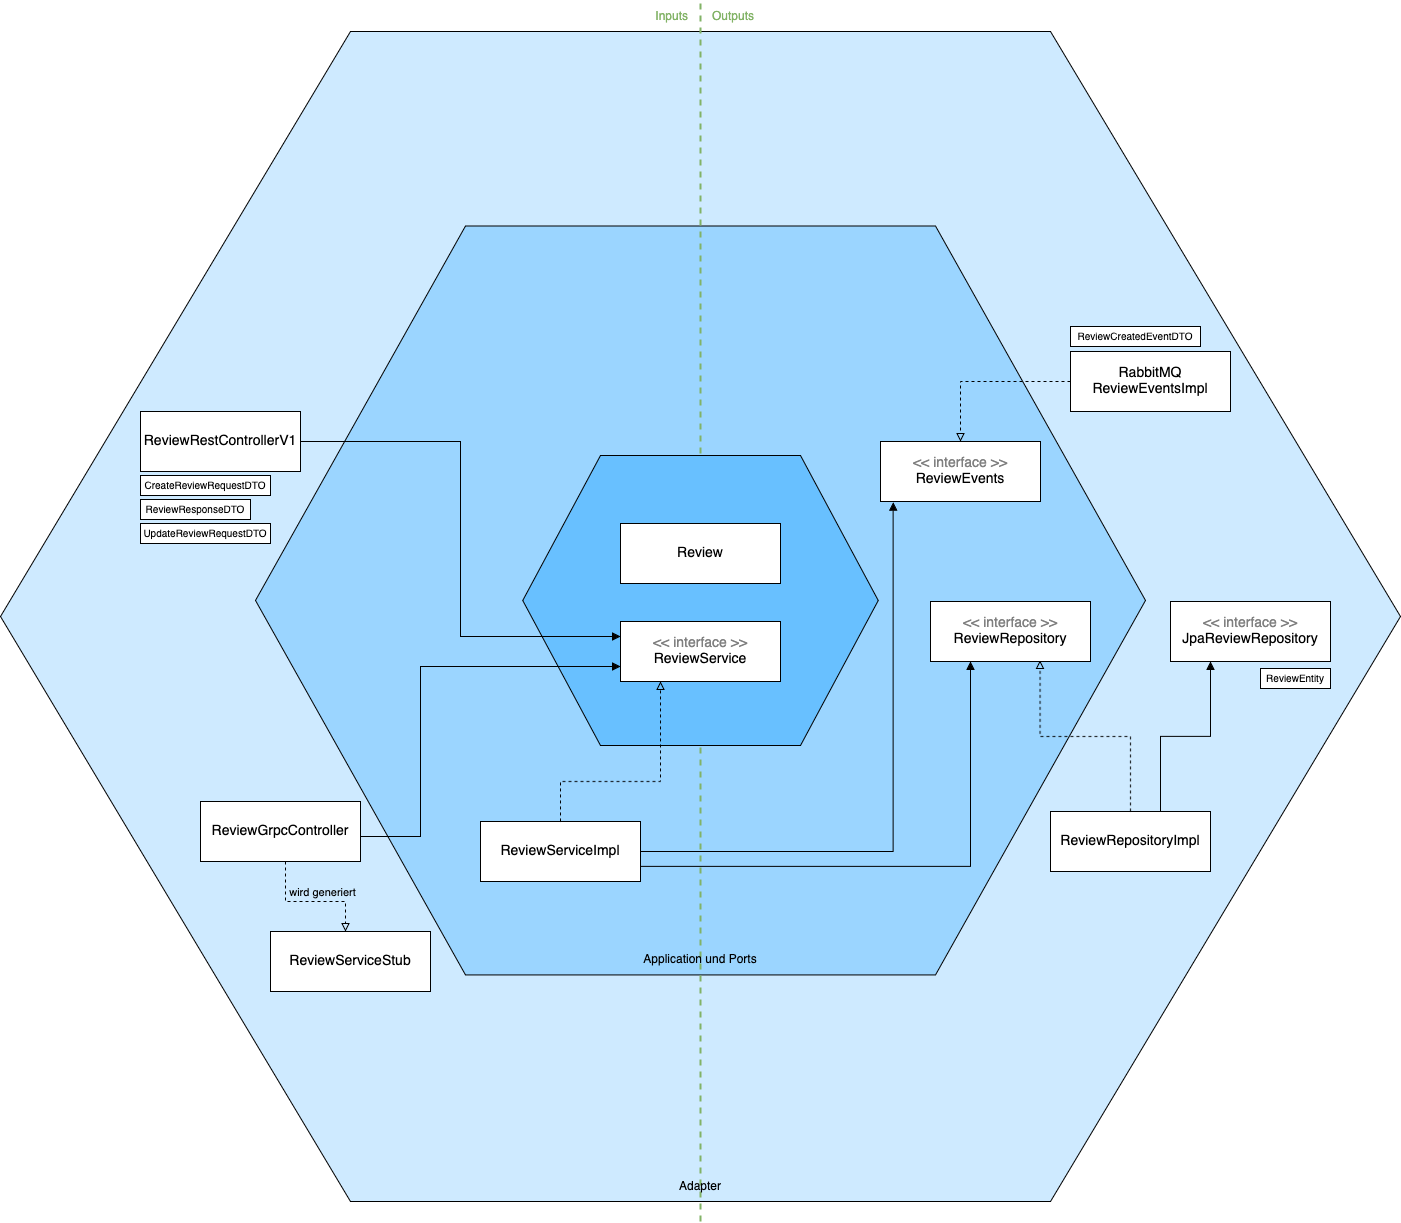

The diagram above was exported from draw.io. Its source (the exported page's mxGraphModel, read from the mxfile embedded in the PNG):
<mxGraphModel dx="3002" dy="1981" grid="1" gridSize="10" guides="1" tooltips="1" connect="1" arrows="1" fold="1" page="1" pageScale="1" pageWidth="827" pageHeight="1169" math="0" shadow="0">
  <root>
    <mxCell id="0" />
    <mxCell id="1" parent="0" />
    <mxCell id="fHIm1r6-pVbR7uOzrHsc-70" style="edgeStyle=orthogonalEdgeStyle;shape=connector;rounded=0;orthogonalLoop=1;jettySize=auto;html=1;entryX=0.5;entryY=1;entryDx=0;entryDy=0;strokeColor=default;align=center;verticalAlign=middle;fontFamily=Helvetica;fontSize=11;fontColor=default;labelBackgroundColor=default;endArrow=block;endFill=1;" parent="1" source="fHIm1r6-pVbR7uOzrHsc-29" target="fHIm1r6-pVbR7uOzrHsc-34" edge="1">
      <mxGeometry relative="1" as="geometry" />
    </mxCell>
    <mxCell id="fHIm1r6-pVbR7uOzrHsc-29" value="" style="shape=hexagon;perimeter=hexagonPerimeter2;whiteSpace=wrap;html=1;fixedSize=1;size=350;fillColor=#CEEAFF;" parent="1" vertex="1">
      <mxGeometry x="-1290" y="-390" width="1400" height="1170" as="geometry" />
    </mxCell>
    <mxCell id="fHIm1r6-pVbR7uOzrHsc-30" value="" style="shape=hexagon;perimeter=hexagonPerimeter2;whiteSpace=wrap;html=1;fixedSize=1;size=210;fillColor=#9BD5FF;" parent="1" vertex="1">
      <mxGeometry x="-1035" y="-195.45999999999998" width="890" height="748.91" as="geometry" />
    </mxCell>
    <mxCell id="fHIm1r6-pVbR7uOzrHsc-37" style="edgeStyle=orthogonalEdgeStyle;rounded=0;orthogonalLoop=1;jettySize=auto;html=1;entryX=0.079;entryY=1.011;entryDx=0;entryDy=0;endArrow=block;endFill=1;entryPerimeter=0;" parent="1" source="fHIm1r6-pVbR7uOzrHsc-38" target="fHIm1r6-pVbR7uOzrHsc-40" edge="1">
      <mxGeometry relative="1" as="geometry" />
    </mxCell>
    <mxCell id="fHIm1r6-pVbR7uOzrHsc-40" value="&lt;div&gt;&lt;font color=&quot;#808080&quot;&gt;&amp;lt;&amp;lt; interface &amp;gt;&amp;gt;&lt;/font&gt;&lt;/div&gt;&lt;div&gt;&lt;font&gt;ReviewEvents&lt;br&gt;&lt;/font&gt;&lt;/div&gt;" style="rounded=0;whiteSpace=wrap;html=1;fontSize=14;" parent="1" vertex="1">
      <mxGeometry x="-410" y="20" width="160" height="60" as="geometry" />
    </mxCell>
    <mxCell id="fHIm1r6-pVbR7uOzrHsc-41" value="&lt;div&gt;&lt;font color=&quot;#808080&quot;&gt;&amp;lt;&amp;lt; interface &amp;gt;&amp;gt;&lt;/font&gt;&lt;/div&gt;&lt;div&gt;&lt;font&gt;ReviewRepository&lt;br&gt;&lt;/font&gt;&lt;/div&gt;" style="rounded=0;whiteSpace=wrap;html=1;fontSize=14;" parent="1" vertex="1">
      <mxGeometry x="-360" y="180" width="160" height="60" as="geometry" />
    </mxCell>
    <mxCell id="fHIm1r6-pVbR7uOzrHsc-42" style="edgeStyle=orthogonalEdgeStyle;rounded=0;orthogonalLoop=1;jettySize=auto;html=1;endArrow=block;endFill=1;exitX=1;exitY=0.75;exitDx=0;exitDy=0;entryX=0.25;entryY=1;entryDx=0;entryDy=0;" parent="1" source="fHIm1r6-pVbR7uOzrHsc-38" target="fHIm1r6-pVbR7uOzrHsc-41" edge="1">
      <mxGeometry relative="1" as="geometry" />
    </mxCell>
    <mxCell id="fHIm1r6-pVbR7uOzrHsc-46" style="edgeStyle=orthogonalEdgeStyle;rounded=0;orthogonalLoop=1;jettySize=auto;html=1;endArrow=block;endFill=0;dashed=1;entryX=0.5;entryY=0;entryDx=0;entryDy=0;" parent="1" source="fHIm1r6-pVbR7uOzrHsc-45" target="fHIm1r6-pVbR7uOzrHsc-40" edge="1">
      <mxGeometry relative="1" as="geometry" />
    </mxCell>
    <mxCell id="fHIm1r6-pVbR7uOzrHsc-45" value="&lt;div&gt;&lt;font&gt;RabbitMQ&lt;/font&gt;&lt;/div&gt;&lt;div&gt;&lt;font&gt;ReviewEventsImpl&lt;/font&gt;&lt;/div&gt;" style="rounded=0;whiteSpace=wrap;html=1;fontSize=14;" parent="1" vertex="1">
      <mxGeometry x="-220" y="-70" width="160" height="60" as="geometry" />
    </mxCell>
    <mxCell id="fHIm1r6-pVbR7uOzrHsc-76" style="edgeStyle=orthogonalEdgeStyle;shape=connector;rounded=0;orthogonalLoop=1;jettySize=auto;html=1;entryX=0.25;entryY=1;entryDx=0;entryDy=0;strokeColor=default;align=center;verticalAlign=middle;fontFamily=Helvetica;fontSize=11;fontColor=default;labelBackgroundColor=default;endArrow=block;endFill=1;" parent="1" source="fHIm1r6-pVbR7uOzrHsc-49" target="fHIm1r6-pVbR7uOzrHsc-51" edge="1">
      <mxGeometry relative="1" as="geometry">
        <Array as="points">
          <mxPoint x="-130" y="315" />
          <mxPoint x="-80" y="315" />
        </Array>
      </mxGeometry>
    </mxCell>
    <mxCell id="fHIm1r6-pVbR7uOzrHsc-49" value="&lt;div&gt;&lt;font&gt;ReviewRepositoryImpl&lt;/font&gt;&lt;/div&gt;" style="rounded=0;whiteSpace=wrap;html=1;fontSize=14;" parent="1" vertex="1">
      <mxGeometry x="-240" y="390" width="160" height="60" as="geometry" />
    </mxCell>
    <mxCell id="fHIm1r6-pVbR7uOzrHsc-50" style="edgeStyle=orthogonalEdgeStyle;shape=connector;rounded=0;orthogonalLoop=1;jettySize=auto;html=1;entryX=0.685;entryY=0.983;entryDx=0;entryDy=0;entryPerimeter=0;strokeColor=default;align=center;verticalAlign=middle;fontFamily=Helvetica;fontSize=11;fontColor=default;labelBackgroundColor=default;endArrow=block;endFill=0;dashed=1;" parent="1" source="fHIm1r6-pVbR7uOzrHsc-49" target="fHIm1r6-pVbR7uOzrHsc-41" edge="1">
      <mxGeometry relative="1" as="geometry" />
    </mxCell>
    <mxCell id="fHIm1r6-pVbR7uOzrHsc-51" value="&lt;div&gt;&lt;font color=&quot;#808080&quot;&gt;&amp;lt;&amp;lt; interface &amp;gt;&amp;gt;&lt;/font&gt;&lt;br&gt;&lt;/div&gt;&lt;div&gt;JpaReviewRepository&lt;/div&gt;" style="rounded=0;whiteSpace=wrap;html=1;fontSize=14;" parent="1" vertex="1">
      <mxGeometry x="-120" y="180" width="160" height="60" as="geometry" />
    </mxCell>
    <mxCell id="fHIm1r6-pVbR7uOzrHsc-53" value="&lt;font style=&quot;font-size: 10px;&quot;&gt;ReviewEntity&lt;/font&gt;" style="rounded=0;whiteSpace=wrap;html=1;strokeColor=default;align=center;verticalAlign=middle;fontFamily=Helvetica;fontSize=12;fontColor=default;fillColor=default;" parent="1" vertex="1">
      <mxGeometry x="-30" y="247" width="70" height="20" as="geometry" />
    </mxCell>
    <mxCell id="fHIm1r6-pVbR7uOzrHsc-55" value="&lt;div&gt;&lt;font&gt;ReviewRestControllerV1&lt;/font&gt;&lt;/div&gt;" style="rounded=0;whiteSpace=wrap;html=1;fontSize=14;" parent="1" vertex="1">
      <mxGeometry x="-1150" y="-10" width="160" height="60" as="geometry" />
    </mxCell>
    <mxCell id="fHIm1r6-pVbR7uOzrHsc-58" value="&lt;font style=&quot;font-size: 10px;&quot;&gt;CreateReviewRequestDTO&lt;/font&gt;" style="rounded=0;whiteSpace=wrap;html=1;strokeColor=default;align=center;verticalAlign=middle;fontFamily=Helvetica;fontSize=12;fontColor=default;fillColor=default;" parent="1" vertex="1">
      <mxGeometry x="-1150" y="54" width="130" height="20" as="geometry" />
    </mxCell>
    <mxCell id="fHIm1r6-pVbR7uOzrHsc-59" value="&lt;div&gt;&lt;font style=&quot;font-size: 10px;&quot;&gt;ReviewResponseDTO&lt;/font&gt;&lt;/div&gt;" style="rounded=0;whiteSpace=wrap;html=1;strokeColor=default;align=center;verticalAlign=middle;fontFamily=Helvetica;fontSize=12;fontColor=default;fillColor=default;" parent="1" vertex="1">
      <mxGeometry x="-1150" y="78" width="110" height="20" as="geometry" />
    </mxCell>
    <mxCell id="fHIm1r6-pVbR7uOzrHsc-60" value="&lt;div&gt;&lt;font style=&quot;font-size: 10px;&quot;&gt;UpdateReviewRequestDTO&lt;/font&gt;&lt;/div&gt;" style="rounded=0;whiteSpace=wrap;html=1;strokeColor=default;align=center;verticalAlign=middle;fontFamily=Helvetica;fontSize=12;fontColor=default;fillColor=default;" parent="1" vertex="1">
      <mxGeometry x="-1150" y="102" width="130" height="20" as="geometry" />
    </mxCell>
    <mxCell id="fHIm1r6-pVbR7uOzrHsc-64" style="edgeStyle=orthogonalEdgeStyle;shape=connector;rounded=0;orthogonalLoop=1;jettySize=auto;html=1;strokeColor=default;align=center;verticalAlign=middle;fontFamily=Helvetica;fontSize=11;fontColor=default;labelBackgroundColor=default;endArrow=block;endFill=0;dashed=1;" parent="1" source="fHIm1r6-pVbR7uOzrHsc-61" target="fHIm1r6-pVbR7uOzrHsc-63" edge="1">
      <mxGeometry relative="1" as="geometry">
        <Array as="points">
          <mxPoint x="-1005" y="480" />
          <mxPoint x="-945" y="480" />
        </Array>
      </mxGeometry>
    </mxCell>
    <mxCell id="fHIm1r6-pVbR7uOzrHsc-65" value="wird generiert" style="edgeLabel;html=1;align=center;verticalAlign=middle;resizable=0;points=[];fontFamily=Helvetica;fontSize=11;fontColor=default;labelBackgroundColor=none;" parent="fHIm1r6-pVbR7uOzrHsc-64" vertex="1" connectable="0">
      <mxGeometry x="0.1621" y="1" relative="1" as="geometry">
        <mxPoint y="-9" as="offset" />
      </mxGeometry>
    </mxCell>
    <mxCell id="fHIm1r6-pVbR7uOzrHsc-61" value="&lt;div&gt;&lt;font&gt;ReviewGrpcController&lt;/font&gt;&lt;/div&gt;" style="rounded=0;whiteSpace=wrap;html=1;fontSize=14;" parent="1" vertex="1">
      <mxGeometry x="-1090" y="380" width="160" height="60" as="geometry" />
    </mxCell>
    <mxCell id="fHIm1r6-pVbR7uOzrHsc-63" value="&lt;div&gt;&lt;font&gt;ReviewServiceStub&lt;/font&gt;&lt;br&gt;&lt;/div&gt;" style="rounded=0;whiteSpace=wrap;html=1;fontSize=14;" parent="1" vertex="1">
      <mxGeometry x="-1020" y="510" width="160" height="60" as="geometry" />
    </mxCell>
    <mxCell id="fHIm1r6-pVbR7uOzrHsc-67" value="&lt;font style=&quot;font-size: 10px;&quot;&gt;ReviewCreatedEventDTO&lt;/font&gt;" style="rounded=0;whiteSpace=wrap;html=1;" parent="1" vertex="1">
      <mxGeometry x="-220" y="-95" width="130" height="20" as="geometry" />
    </mxCell>
    <mxCell id="fHIm1r6-pVbR7uOzrHsc-73" value="" style="endArrow=none;html=1;rounded=0;strokeColor=#82B366;align=center;verticalAlign=middle;fontFamily=Helvetica;fontSize=11;fontColor=default;labelBackgroundColor=default;edgeStyle=orthogonalEdgeStyle;fillColor=#d5e8d4;dashed=1;strokeWidth=2;" parent="1" edge="1">
      <mxGeometry width="50" height="50" relative="1" as="geometry">
        <mxPoint x="-590" y="800" as="sourcePoint" />
        <mxPoint x="-590" y="-420" as="targetPoint" />
        <Array as="points">
          <mxPoint x="-589.91" y="780" />
          <mxPoint x="-589.91" y="730" />
        </Array>
      </mxGeometry>
    </mxCell>
    <mxCell id="fHIm1r6-pVbR7uOzrHsc-38" value="&lt;div&gt;&lt;font&gt;ReviewServiceImpl&lt;/font&gt;&lt;/div&gt;" style="rounded=0;whiteSpace=wrap;html=1;fontSize=14;" parent="1" vertex="1">
      <mxGeometry x="-810" y="400" width="160" height="60" as="geometry" />
    </mxCell>
    <mxCell id="fHIm1r6-pVbR7uOzrHsc-33" value="Application und Ports" style="text;html=1;align=center;verticalAlign=middle;whiteSpace=wrap;rounded=0;" parent="1" vertex="1">
      <mxGeometry x="-650" y="523.45" width="120" height="30" as="geometry" />
    </mxCell>
    <mxCell id="fHIm1r6-pVbR7uOzrHsc-32" value="Domain" style="text;html=1;align=center;verticalAlign=middle;whiteSpace=wrap;rounded=0;" parent="1" vertex="1">
      <mxGeometry x="-620" y="294" width="60" height="30" as="geometry" />
    </mxCell>
    <mxCell id="fHIm1r6-pVbR7uOzrHsc-34" value="Adapter" style="text;html=1;align=center;verticalAlign=middle;whiteSpace=wrap;rounded=0;" parent="1" vertex="1">
      <mxGeometry x="-633" y="750" width="86" height="30" as="geometry" />
    </mxCell>
    <mxCell id="fHIm1r6-pVbR7uOzrHsc-31" value="" style="shape=hexagon;perimeter=hexagonPerimeter2;whiteSpace=wrap;html=1;fixedSize=1;size=77.73999999999978;fillColor=#68C0FF;" parent="1" vertex="1">
      <mxGeometry x="-767.74" y="34" width="355.48" height="290" as="geometry" />
    </mxCell>
    <mxCell id="fHIm1r6-pVbR7uOzrHsc-35" value="&lt;div&gt;&lt;font&gt;Review&lt;/font&gt;&lt;/div&gt;" style="rounded=0;whiteSpace=wrap;html=1;fontSize=14;" parent="1" vertex="1">
      <mxGeometry x="-670" y="102" width="160" height="60" as="geometry" />
    </mxCell>
    <mxCell id="fHIm1r6-pVbR7uOzrHsc-36" value="&lt;div&gt;&lt;font color=&quot;#808080&quot;&gt;&amp;lt;&amp;lt; interface &amp;gt;&amp;gt;&lt;/font&gt;&lt;/div&gt;&lt;div&gt;&lt;font&gt;ReviewService&lt;br&gt;&lt;/font&gt;&lt;/div&gt;" style="rounded=0;whiteSpace=wrap;html=1;fontSize=14;" parent="1" vertex="1">
      <mxGeometry x="-670" y="200" width="160" height="60" as="geometry" />
    </mxCell>
    <mxCell id="fHIm1r6-pVbR7uOzrHsc-39" style="edgeStyle=orthogonalEdgeStyle;rounded=0;orthogonalLoop=1;jettySize=auto;html=1;dashed=1;endArrow=block;endFill=0;entryX=0.25;entryY=1;entryDx=0;entryDy=0;" parent="1" source="fHIm1r6-pVbR7uOzrHsc-38" target="fHIm1r6-pVbR7uOzrHsc-36" edge="1">
      <mxGeometry relative="1" as="geometry">
        <mxPoint x="-650" y="280" as="targetPoint" />
        <Array as="points">
          <mxPoint x="-730" y="360" />
          <mxPoint x="-630" y="360" />
        </Array>
      </mxGeometry>
    </mxCell>
    <mxCell id="fHIm1r6-pVbR7uOzrHsc-56" style="edgeStyle=orthogonalEdgeStyle;shape=connector;rounded=0;orthogonalLoop=1;jettySize=auto;html=1;entryX=0;entryY=0.25;entryDx=0;entryDy=0;strokeColor=default;align=center;verticalAlign=middle;fontFamily=Helvetica;fontSize=11;fontColor=default;labelBackgroundColor=default;endArrow=block;endFill=1;" parent="1" source="fHIm1r6-pVbR7uOzrHsc-55" target="fHIm1r6-pVbR7uOzrHsc-36" edge="1">
      <mxGeometry relative="1" as="geometry" />
    </mxCell>
    <mxCell id="fHIm1r6-pVbR7uOzrHsc-62" style="edgeStyle=orthogonalEdgeStyle;shape=connector;rounded=0;orthogonalLoop=1;jettySize=auto;html=1;strokeColor=default;align=center;verticalAlign=middle;fontFamily=Helvetica;fontSize=11;fontColor=default;labelBackgroundColor=default;endArrow=block;endFill=1;entryX=0;entryY=0.75;entryDx=0;entryDy=0;" parent="1" source="fHIm1r6-pVbR7uOzrHsc-61" target="fHIm1r6-pVbR7uOzrHsc-36" edge="1">
      <mxGeometry relative="1" as="geometry">
        <mxPoint x="-670" y="270" as="targetPoint" />
        <Array as="points">
          <mxPoint x="-870" y="415" />
          <mxPoint x="-870" y="245" />
        </Array>
      </mxGeometry>
    </mxCell>
    <mxCell id="2" value="Outputs" style="text;html=1;strokeColor=none;fillColor=none;align=left;verticalAlign=middle;whiteSpace=wrap;rounded=0;fontColor=#82B366;" parent="1" vertex="1">
      <mxGeometry x="-580" y="-420" width="60" height="30" as="geometry" />
    </mxCell>
    <mxCell id="3" value="Inputs" style="text;html=1;strokeColor=none;fillColor=none;align=right;verticalAlign=middle;whiteSpace=wrap;rounded=0;fontColor=#82B366;" parent="1" vertex="1">
      <mxGeometry x="-660" y="-420" width="60" height="30" as="geometry" />
    </mxCell>
  </root>
</mxGraphModel>